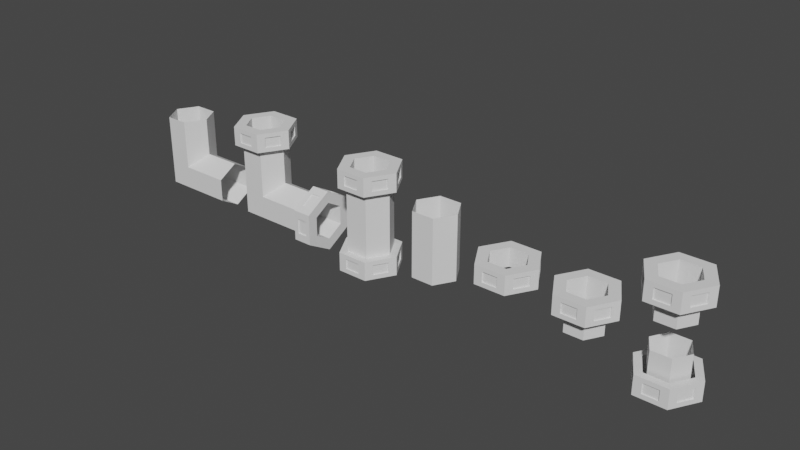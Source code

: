 # Source: tuberias_EscalaShark.blend  (saved by Blender 2.93.20; exported with 4.5.12 LTS)
import bpy
from mathutils import Matrix  # noqa: F401  (used for matrix-valued properties, if any)

bpy.ops.wm.read_factory_settings(use_empty=True)
scene = bpy.context.scene
scene.name = 'Scene'

# ---- collections
col_ref_empty_1 = bpy.data.collections.new('ref+empty 1'); scene.collection.children.link(col_ref_empty_1)

# ---- world
world_world = bpy.data.worlds.new('World'); scene.world = world_world
world_world.use_nodes = True; world_world.node_tree.nodes.clear()
_N = world_world.node_tree.nodes; _L = world_world.node_tree.links
n0 = _N.new('ShaderNodeOutputWorld'); n0.name = 'World Output'; n0.location = (300, 300)
n1 = _N.new('ShaderNodeBackground'); n1.name = 'Background'; n1.location = (10, 300)
n1.inputs[0].default_value = (0.05088, 0.05088, 0.05088, 1.0)
_L.new(n1.outputs[0], n0.inputs[0])
n0.is_active_output = True
world_world.color = (0.05088, 0.05088, 0.05088)
world_world.use_sun_shadow = False
world_world.sun_shadow_jitter_overblur = 0.0

# ---- meshes
me_cylinder_002 = bpy.data.meshes.new('Cylinder.002')
me_cylinder_002.from_pydata([(0.8343, -8.105e-08, 1.038), (0.4171, -0.7225, 1.038), (-0.4171, -0.7225, 1.038), (-0.8343, -8.105e-08, 1.038), (1.0, -5.96e-08, 0.0), (0.5, -0.866, 0.0), (-0.5, -0.866, 0.0), (-1.0, -1.192e-07, 0.0), (1.0, -8.105e-08, 0.6582), (0.5, -0.866, 0.6582), (-0.5, -0.866, 0.6582), (-1.0, -8.105e-08, 0.6582), (1.182, -0.297, 0.9506), (0.848, -0.8748, 0.9506), (-0.848, -0.8748, 0.9506), (-1.182, -0.297, 0.9506), (1.182, -0.297, 0.7458), (0.848, -0.8748, 0.7458), (-0.848, -0.8748, 0.7458), (-1.182, -0.297, 0.7458), (0.3336, -1.172, 0.9506), (-0.3336, -1.172, 0.9506), (0.3336, -1.172, 0.7458), (-0.3336, -1.172, 0.7458), (1.353, -8.105e-08, 1.038), (-0.6765, -1.172, 1.038), (0.6765, -1.172, 1.038), (-1.353, -8.105e-08, 1.038), (1.353, -8.105e-08, 0.6582), (0.6765, -1.172, 0.6582), (-0.6765, -1.172, 0.6582), (-1.353, -8.105e-08, 0.6582), (0.8117, -0.8373, 0.9462), (1.131, -0.2843, 0.9462), (-1.131, -0.2843, 0.9462), (-0.8117, -0.8373, 0.9462), (1.131, -0.2843, 0.7502), (0.8117, -0.8373, 0.7502), (-0.8117, -0.8373, 0.7502), (-1.131, -0.2843, 0.7502), (-0.3193, -1.122, 0.9462), (0.3193, -1.122, 0.9462), (0.3193, -1.122, 0.7502), (-0.3193, -1.122, 0.7502), (-2.182e-08, -8.142e-08, 0.0), (0.4171, -0.7225, 0.0), (0.8343, -8.941e-08, 0.0), (-0.4171, -0.7225, 0.0), (-0.8343, -8.941e-08, 0.0)], [(44, 7), (4, 44)], [(10, 9, 29, 30), (2, 3, 27, 25), (11, 10, 30, 31), (6, 10, 11, 7), (5, 9, 10, 6), (4, 8, 9, 5), (15, 19, 39, 34), (22, 20, 41, 42), (18, 14, 35, 38), (0, 1, 26, 24), (9, 8, 28, 29), (1, 2, 25, 26), (13, 12, 24, 26), (15, 14, 25, 27), (12, 16, 28, 24), (17, 13, 26, 29), (14, 18, 30, 25), (19, 15, 27, 31), (18, 19, 31, 30), (16, 17, 29, 28), (21, 20, 26, 25), (20, 22, 29, 26), (23, 21, 25, 30), (22, 23, 30, 29), (36, 33, 32, 37), (42, 41, 40, 43), (38, 35, 34, 39), (21, 23, 43, 40), (19, 18, 38, 39), (12, 13, 32, 33), (17, 16, 36, 37), (14, 15, 34, 35), (20, 21, 40, 41), (23, 22, 42, 43), (16, 12, 33, 36), (13, 17, 37, 32), (3, 2, 47, 48), (1, 0, 46, 45), (2, 1, 45, 47)])
_uv = me_cylinder_002.uv_layers.new(name='UVMap')
_uv.uv.foreach_set('vector', [0.3333, 0.9241, 0.5, 0.9241, 0.5, 0.9241, 0.3333, 0.9241, 0.04215, 0.13, 0.04215, 0.37, 0.04215, 0.37, 0.04215, 0.13, 0.1667, 0.9241, 0.3333, 0.9241, 0.3333, 0.9241, 0.1667, 0.9241, 0.3333, 0.75, 0.3333, 0.9241, 0.1667, 0.9241, 0.1667, 0.75, 0.5, 0.75, 0.5, 0.9241, 0.3333, 0.9241, 0.3333, 0.75, 0.6667, 0.75, 0.6667, 0.9241, 0.5, 0.9241, 0.5, 0.75, 0.1753, 0.9825, 0.1753, 0.9416, 0.1753, 0.9416, 0.1753, 0.9825, 0.4914, 0.9416, 0.4914, 0.9825, 0.4914, 0.9825, 0.4914, 0.9416, 0.3247, 0.9416, 0.3247, 0.9825, 0.3247, 0.9825, 0.3247, 0.9416, 0.4578, 0.13, 0.25, 0.01, 0.25, 0.01, 0.4578, 0.13, 0.5, 0.9241, 0.6667, 0.9241, 0.6667, 0.9241, 0.5, 0.9241, 0.25, 0.01, 0.04215, 0.13, 0.04215, 0.13, 0.25, 0.01, 0.5086, 0.9825, 0.658, 0.9825, 0.6667, 1.0, 0.5, 1.0, 0.1753, 0.9825, 0.3247, 0.9825, 0.3333, 1.0, 0.1667, 1.0, 0.658, 0.9825, 0.658, 0.9416, 0.6667, 0.9241, 0.6667, 1.0, 0.5086, 0.9416, 0.5086, 0.9825, 0.5, 1.0, 0.5, 0.9241, 0.3247, 0.9825, 0.3247, 0.9416, 0.3333, 0.9241, 0.3333, 1.0, 0.1753, 0.9416, 0.1753, 0.9825, 0.1667, 1.0, 0.1667, 0.9241, 0.3247, 0.9416, 0.1753, 0.9416, 0.1667, 0.9241, 0.3333, 0.9241, 0.658, 0.9416, 0.5086, 0.9416, 0.5, 0.9241, 0.6667, 0.9241, 0.342, 0.9825, 0.4914, 0.9825, 0.5, 1.0, 0.3333, 1.0, 0.4914, 0.9825, 0.4914, 0.9416, 0.5, 0.9241, 0.5, 1.0, 0.342, 0.9416, 0.342, 0.9825, 0.3333, 1.0, 0.3333, 0.9241, 0.4914, 0.9416, 0.342, 0.9416, 0.3333, 0.9241, 0.5, 0.9241, 0.658, 0.9416, 0.658, 0.9825, 0.5086, 0.9825, 0.5086, 0.9416, 0.4914, 0.9416, 0.4914, 0.9825, 0.342, 0.9825, 0.342, 0.9416, 0.3247, 0.9416, 0.3247, 0.9825, 0.1753, 0.9825, 0.1753, 0.9416, 0.342, 0.9825, 0.342, 0.9416, 0.342, 0.9416, 0.342, 0.9825, 0.1753, 0.9416, 0.3247, 0.9416, 0.3247, 0.9416, 0.1753, 0.9416, 0.658, 0.9825, 0.5086, 0.9825, 0.5086, 0.9825, 0.658, 0.9825, 0.5086, 0.9416, 0.658, 0.9416, 0.658, 0.9416, 0.5086, 0.9416, 0.3247, 0.9825, 0.1753, 0.9825, 0.1753, 0.9825, 0.3247, 0.9825, 0.4914, 0.9825, 0.342, 0.9825, 0.342, 0.9825, 0.4914, 0.9825, 0.342, 0.9416, 0.4914, 0.9416, 0.4914, 0.9416, 0.342, 0.9416, 0.658, 0.9416, 0.658, 0.9825, 0.658, 0.9825, 0.658, 0.9416, 0.5086, 0.9825, 0.5086, 0.9416, 0.5086, 0.9416, 0.5086, 0.9825, 0.04215, 0.37, 0.04215, 0.13, 0.04215, 0.13, 0.04215, 0.37, 0.25, 0.01, 0.4578, 0.13, 0.4578, 0.13, 0.25, 0.01, 0.04215, 0.13, 0.25, 0.01, 0.25, 0.01, 0.04215, 0.13])
me_cylinder_002.use_remesh_fix_poles = True
me_cylinder_002.use_remesh_preserve_attributes = False
me_cylinder_002.update()
me_cylinder_004 = bpy.data.meshes.new('Cylinder.004')
me_cylinder_004.from_pydata([(-0.8338, -5.96e-08, 0.19), (0.3336, -1.172, 0.1024), (-0.3336, -1.172, 0.1024), (0.8117, -0.8373, 0.09798), (1.131, -0.2843, 0.09798), (-0.3193, -1.122, 0.09798), (-0.4169, -0.7221, 0.19), (0.4169, -0.7221, 0.19), (0.8338, 2.384e-07, 0.19), (0.848, -0.8748, 0.1024), (1.182, -0.297, 0.1024), (0.6765, -1.172, 0.19), (0.3193, -1.122, 0.09798), (-1.182, -0.297, 0.1024), (-0.848, -0.8748, 0.1024), (-1.353, -1.788e-07, 0.19), (-0.6765, -1.172, 0.19), (-0.8117, -0.8373, 0.09798), (-1.131, -0.2843, 0.09798), (1.353, 0.0, 0.19), (0.8338, 5.96e-08, -0.19), (0.848, -0.8748, -0.1024), (0.3336, -1.172, -0.1024), (-0.3336, -1.172, -0.1024), (1.131, -0.2843, -0.09798), (-1.131, -0.2843, -0.09798), (-0.8117, -0.8373, -0.09798), (0.4169, -0.7221, -0.19), (1.182, -0.297, -0.1024), (-0.6765, -1.172, -0.19), (0.6765, -1.172, -0.19), (0.3193, -1.122, -0.09798), (-0.3193, -1.122, -0.09798), (0.8117, -0.8373, -0.09798), (-0.8338, -4.172e-07, -0.19), (-0.4169, -0.7221, -0.19), (-1.182, -0.297, -0.1024), (-0.848, -0.8748, -0.1024), (-1.353, -1.788e-07, -0.19), (1.353, 0.0, -0.19)], [], [(6, 0, 15, 16), (4, 24, 28, 10), (8, 7, 11, 19), (7, 6, 16, 11), (9, 10, 19, 11), (26, 37, 14, 17), (2, 1, 11, 16), (37, 29, 16, 14), (36, 13, 15, 38), (16, 29, 23, 2), (5, 32, 31, 12), (10, 9, 3, 4), (1, 2, 5, 12), (33, 24, 4, 3), (23, 32, 5, 2), (18, 25, 26, 17), (11, 30, 21, 9), (28, 39, 19, 10), (12, 31, 22, 1), (21, 33, 3, 9), (14, 16, 15, 13), (13, 18, 17, 14), (36, 25, 18, 13), (35, 29, 38, 34), (20, 39, 30, 27), (27, 30, 29, 35), (21, 30, 39, 28), (36, 38, 29, 37), (23, 29, 30, 22), (28, 24, 33, 21), (37, 26, 25, 36), (22, 31, 32, 23), (7, 27, 35, 6), (8, 20, 27, 7), (35, 34, 0, 6), (22, 30, 11, 1)])
_uv = me_cylinder_004.uv_layers.new(name='UVMap')
_uv.uv.foreach_set('vector', [0.04215, 0.13, 0.04215, 0.37, 0.04215, 0.37, 0.04215, 0.13, 0.658, 0.9825, 0.658, 0.9825, 0.658, 0.9825, 0.658, 0.9825, 0.4578, 0.13, 0.25, 0.01, 0.25, 0.01, 0.4578, 0.13, 0.25, 0.01, 0.04215, 0.13, 0.04215, 0.13, 0.25, 0.01, 0.5086, 0.9825, 0.658, 0.9825, 0.6667, 1.0, 0.5, 1.0, 0.3247, 0.9825, 0.3247, 0.9825, 0.3247, 0.9825, 0.3247, 0.9825, 0.342, 0.9825, 0.4914, 0.9825, 0.5, 1.0, 0.3333, 1.0, 0.3247, 0.9825, 0.3333, 1.0, 0.3333, 1.0, 0.3247, 0.9825, 0.3247, 0.9825, 0.3247, 0.9825, 0.3333, 1.0, 0.3333, 1.0, 0.3333, 1.0, 0.3333, 1.0, 0.342, 0.9825, 0.342, 0.9825, 0.342, 0.9825, 0.342, 0.9825, 0.4914, 0.9825, 0.4914, 0.9825, 0.658, 0.9825, 0.5086, 0.9825, 0.5086, 0.9825, 0.658, 0.9825, 0.4914, 0.9825, 0.342, 0.9825, 0.342, 0.9825, 0.4914, 0.9825, 0.5086, 0.9825, 0.658, 0.9825, 0.658, 0.9825, 0.5086, 0.9825, 0.342, 0.9825, 0.342, 0.9825, 0.342, 0.9825, 0.342, 0.9825, 0.1753, 0.9825, 0.1753, 0.9825, 0.3247, 0.9825, 0.3247, 0.9825, 0.5, 1.0, 0.5, 1.0, 0.5086, 0.9825, 0.5086, 0.9825, 0.658, 0.9825, 0.6667, 1.0, 0.6667, 1.0, 0.658, 0.9825, 0.4914, 0.9825, 0.4914, 0.9825, 0.4914, 0.9825, 0.4914, 0.9825, 0.5086, 0.9825, 0.5086, 0.9825, 0.5086, 0.9825, 0.5086, 0.9825, 0.1753, 0.9825, 0.1667, 1.0, 0.3333, 1.0, 0.3247, 0.9825, 0.3247, 0.9825, 0.3247, 0.9825, 0.1753, 0.9825, 0.1753, 0.9825, 0.1753, 0.9825, 0.1753, 0.9825, 0.3247, 0.9825, 0.3247, 0.9825, 0.04215, 0.13, 0.04215, 0.13, 0.04215, 0.37, 0.04215, 0.37, 0.4578, 0.13, 0.4578, 0.13, 0.25, 0.01, 0.25, 0.01, 0.25, 0.01, 0.25, 0.01, 0.04215, 0.13, 0.04215, 0.13, 0.5086, 0.9825, 0.5, 1.0, 0.6667, 1.0, 0.658, 0.9825, 0.1753, 0.9825, 0.1667, 1.0, 0.3333, 1.0, 0.3247, 0.9825, 0.342, 0.9825, 0.3333, 1.0, 0.5, 1.0, 0.4914, 0.9825, 0.658, 0.9825, 0.658, 0.9825, 0.5086, 0.9825, 0.5086, 0.9825, 0.3247, 0.9825, 0.3247, 0.9825, 0.1753, 0.9825, 0.1753, 0.9825, 0.4914, 0.9825, 0.4914, 0.9825, 0.342, 0.9825, 0.342, 0.9825, 0.25, 0.01, 0.25, 0.01, 0.04215, 0.13, 0.04215, 0.13, 0.04215, 0.13, 0.04215, 0.13, 0.25, 0.01, 0.25, 0.01, 0.04215, 0.13, 0.04215, 0.13, 0.04215, 0.37, 0.04215, 0.13, 0.4914, 0.9825, 0.5, 1.0, 0.5, 1.0, 0.4914, 0.9825])
me_cylinder_004.use_remesh_fix_poles = True
me_cylinder_004.use_remesh_preserve_attributes = False
me_cylinder_004.update()
me_cylinder_005 = bpy.data.meshes.new('Cylinder.005')
me_cylinder_005.from_pydata([(0.8343, -8.105e-08, 1.038), (0.4171, -0.7225, 1.038), (-0.4171, -0.7225, 1.038), (-0.8343, -8.105e-08, 1.038), (1.0, -8.105e-08, 0.6582), (0.5, -0.866, 0.6582), (-0.5, -0.866, 0.6582), (-1.0, -8.105e-08, 0.6582), (1.182, -0.297, 0.9506), (0.848, -0.8748, 0.9506), (-0.848, -0.8748, 0.9506), (-1.182, -0.297, 0.9506), (1.182, -0.297, 0.7458), (0.848, -0.8748, 0.7458), (-0.848, -0.8748, 0.7458), (-1.182, -0.297, 0.7458), (0.3336, -1.172, 0.9506), (-0.3336, -1.172, 0.9506), (0.3336, -1.172, 0.7458), (-0.3336, -1.172, 0.7458), (1.353, -8.105e-08, 1.038), (-0.6765, -1.172, 1.038), (0.6765, -1.172, 1.038), (-1.353, -8.105e-08, 1.038), (1.353, -8.105e-08, 0.6582), (0.6765, -1.172, 0.6582), (-0.6765, -1.172, 0.6582), (-1.353, -8.105e-08, 0.6582), (0.8117, -0.8373, 0.9462), (1.131, -0.2843, 0.9462), (-1.131, -0.2843, 0.9462), (-0.8117, -0.8373, 0.9462), (1.131, -0.2843, 0.7502), (0.8117, -0.8373, 0.7502), (-0.8117, -0.8373, 0.7502), (-1.131, -0.2843, 0.7502), (-0.3193, -1.122, 0.9462), (0.3193, -1.122, 0.9462), (0.3193, -1.122, 0.7502), (-0.3193, -1.122, 0.7502), (0.8343, -8.105e-08, 0.2627), (0.4171, -0.7225, 0.2627), (-0.4171, -0.7225, 0.2627), (-0.8343, -8.105e-08, 0.2627)], [], [(6, 5, 25, 26), (2, 3, 23, 21), (7, 6, 26, 27), (11, 15, 35, 30), (18, 16, 37, 38), (14, 10, 31, 34), (0, 1, 22, 20), (5, 4, 24, 25), (1, 2, 21, 22), (9, 8, 20, 22), (11, 10, 21, 23), (8, 12, 24, 20), (13, 9, 22, 25), (10, 14, 26, 21), (15, 11, 23, 27), (14, 15, 27, 26), (12, 13, 25, 24), (17, 16, 22, 21), (16, 18, 25, 22), (19, 17, 21, 26), (18, 19, 26, 25), (32, 29, 28, 33), (38, 37, 36, 39), (34, 31, 30, 35), (17, 19, 39, 36), (15, 14, 34, 35), (8, 9, 28, 29), (13, 12, 32, 33), (10, 11, 30, 31), (16, 17, 36, 37), (19, 18, 38, 39), (12, 8, 29, 32), (9, 13, 33, 28), (1, 0, 40, 41), (2, 1, 41, 42), (3, 2, 42, 43)])
_uv = me_cylinder_005.uv_layers.new(name='UVMap')
_uv.uv.foreach_set('vector', [0.3333, 0.9241, 0.5, 0.9241, 0.5, 0.9241, 0.3333, 0.9241, 0.04215, 0.13, 0.04215, 0.37, 0.04215, 0.37, 0.04215, 0.13, 0.1667, 0.9241, 0.3333, 0.9241, 0.3333, 0.9241, 0.1667, 0.9241, 0.1753, 0.9825, 0.1753, 0.9416, 0.1753, 0.9416, 0.1753, 0.9825, 0.4914, 0.9416, 0.4914, 0.9825, 0.4914, 0.9825, 0.4914, 0.9416, 0.3247, 0.9416, 0.3247, 0.9825, 0.3247, 0.9825, 0.3247, 0.9416, 0.4578, 0.13, 0.25, 0.01, 0.25, 0.01, 0.4578, 0.13, 0.5, 0.9241, 0.6667, 0.9241, 0.6667, 0.9241, 0.5, 0.9241, 0.25, 0.01, 0.04215, 0.13, 0.04215, 0.13, 0.25, 0.01, 0.5086, 0.9825, 0.658, 0.9825, 0.6667, 1.0, 0.5, 1.0, 0.1753, 0.9825, 0.3247, 0.9825, 0.3333, 1.0, 0.1667, 1.0, 0.658, 0.9825, 0.658, 0.9416, 0.6667, 0.9241, 0.6667, 1.0, 0.5086, 0.9416, 0.5086, 0.9825, 0.5, 1.0, 0.5, 0.9241, 0.3247, 0.9825, 0.3247, 0.9416, 0.3333, 0.9241, 0.3333, 1.0, 0.1753, 0.9416, 0.1753, 0.9825, 0.1667, 1.0, 0.1667, 0.9241, 0.3247, 0.9416, 0.1753, 0.9416, 0.1667, 0.9241, 0.3333, 0.9241, 0.658, 0.9416, 0.5086, 0.9416, 0.5, 0.9241, 0.6667, 0.9241, 0.342, 0.9825, 0.4914, 0.9825, 0.5, 1.0, 0.3333, 1.0, 0.4914, 0.9825, 0.4914, 0.9416, 0.5, 0.9241, 0.5, 1.0, 0.342, 0.9416, 0.342, 0.9825, 0.3333, 1.0, 0.3333, 0.9241, 0.4914, 0.9416, 0.342, 0.9416, 0.3333, 0.9241, 0.5, 0.9241, 0.658, 0.9416, 0.658, 0.9825, 0.5086, 0.9825, 0.5086, 0.9416, 0.4914, 0.9416, 0.4914, 0.9825, 0.342, 0.9825, 0.342, 0.9416, 0.3247, 0.9416, 0.3247, 0.9825, 0.1753, 0.9825, 0.1753, 0.9416, 0.342, 0.9825, 0.342, 0.9416, 0.342, 0.9416, 0.342, 0.9825, 0.1753, 0.9416, 0.3247, 0.9416, 0.3247, 0.9416, 0.1753, 0.9416, 0.658, 0.9825, 0.5086, 0.9825, 0.5086, 0.9825, 0.658, 0.9825, 0.5086, 0.9416, 0.658, 0.9416, 0.658, 0.9416, 0.5086, 0.9416, 0.3247, 0.9825, 0.1753, 0.9825, 0.1753, 0.9825, 0.3247, 0.9825, 0.4914, 0.9825, 0.342, 0.9825, 0.342, 0.9825, 0.4914, 0.9825, 0.342, 0.9416, 0.4914, 0.9416, 0.4914, 0.9416, 0.342, 0.9416, 0.658, 0.9416, 0.658, 0.9825, 0.658, 0.9825, 0.658, 0.9416, 0.5086, 0.9825, 0.5086, 0.9416, 0.5086, 0.9416, 0.5086, 0.9825, 0.25, 0.01, 0.4578, 0.13, 0.4578, 0.13, 0.25, 0.01, 0.04215, 0.13, 0.25, 0.01, 0.25, 0.01, 0.04215, 0.13, 0.04215, 0.37, 0.04215, 0.13, 0.04215, 0.13, 0.04215, 0.37])
me_cylinder_005.use_remesh_fix_poles = True
me_cylinder_005.use_remesh_preserve_attributes = False
me_cylinder_005.update()
me_cylinder_009 = bpy.data.meshes.new('Cylinder.009')
me_cylinder_009.from_pydata([(-0.8338, -5.96e-08, 0.19), (0.3336, -1.172, 0.1024), (-0.3336, -1.172, 0.1024), (0.8117, -0.8373, 0.09798), (1.131, -0.2843, 0.09798), (-0.3193, -1.122, 0.09798), (-0.4169, -0.7221, 0.19), (0.4169, -0.7221, 0.19), (0.8338, 2.384e-07, 0.19), (0.848, -0.8748, 0.1024), (1.182, -0.297, 0.1024), (0.6765, -1.172, 0.19), (0.3193, -1.122, 0.09798), (-1.182, -0.297, 0.1024), (-0.848, -0.8748, 0.1024), (-1.353, -1.788e-07, 0.19), (-0.6765, -1.172, 0.19), (-0.8117, -0.8373, 0.09798), (-1.131, -0.2843, 0.09798), (1.353, 0.0, 0.19), (1.0, 7.149e-08, -0.19), (0.848, -0.8748, -0.1024), (0.3336, -1.172, -0.1024), (-0.3336, -1.172, -0.1024), (1.131, -0.2843, -0.09798), (-1.131, -0.2843, -0.09798), (-0.8117, -0.8373, -0.09798), (0.5, -0.8661, -0.19), (1.182, -0.297, -0.1024), (-0.6765, -1.172, -0.19), (0.6765, -1.172, -0.19), (0.3193, -1.122, -0.09798), (-0.3193, -1.122, -0.09798), (0.8117, -0.8373, -0.09798), (-1.0, -5.004e-07, -0.19), (-0.5, -0.8661, -0.19), (-1.182, -0.297, -0.1024), (-0.848, -0.8748, -0.1024), (-1.353, -1.788e-07, -0.19), (1.353, 0.0, -0.19), (-0.8338, -5.96e-08, -0.5706), (-0.4169, -0.7221, -0.5706), (0.4169, -0.7221, -0.5706), (0.8338, 2.384e-07, -0.5706)], [], [(6, 0, 15, 16), (4, 24, 28, 10), (8, 7, 11, 19), (7, 6, 16, 11), (9, 10, 19, 11), (26, 37, 14, 17), (2, 1, 11, 16), (37, 29, 16, 14), (36, 13, 15, 38), (16, 29, 23, 2), (5, 32, 31, 12), (10, 9, 3, 4), (1, 2, 5, 12), (33, 24, 4, 3), (23, 32, 5, 2), (18, 25, 26, 17), (11, 30, 21, 9), (28, 39, 19, 10), (12, 31, 22, 1), (21, 33, 3, 9), (14, 16, 15, 13), (13, 18, 17, 14), (36, 25, 18, 13), (35, 29, 38, 34), (20, 39, 30, 27), (27, 30, 29, 35), (21, 30, 39, 28), (36, 38, 29, 37), (23, 29, 30, 22), (28, 24, 33, 21), (37, 26, 25, 36), (22, 31, 32, 23), (22, 30, 11, 1), (0, 6, 41, 40), (7, 8, 43, 42), (6, 7, 42, 41)])
_uv = me_cylinder_009.uv_layers.new(name='UVMap')
_uv.uv.foreach_set('vector', [0.04215, 0.13, 0.04215, 0.37, 0.04215, 0.37, 0.04215, 0.13, 0.658, 0.9825, 0.658, 0.9825, 0.658, 0.9825, 0.658, 0.9825, 0.4578, 0.13, 0.25, 0.01, 0.25, 0.01, 0.4578, 0.13, 0.25, 0.01, 0.04215, 0.13, 0.04215, 0.13, 0.25, 0.01, 0.5086, 0.9825, 0.658, 0.9825, 0.6667, 1.0, 0.5, 1.0, 0.3247, 0.9825, 0.3247, 0.9825, 0.3247, 0.9825, 0.3247, 0.9825, 0.342, 0.9825, 0.4914, 0.9825, 0.5, 1.0, 0.3333, 1.0, 0.3247, 0.9825, 0.3333, 1.0, 0.3333, 1.0, 0.3247, 0.9825, 0.3247, 0.9825, 0.3247, 0.9825, 0.3333, 1.0, 0.3333, 1.0, 0.3333, 1.0, 0.3333, 1.0, 0.342, 0.9825, 0.342, 0.9825, 0.342, 0.9825, 0.342, 0.9825, 0.4914, 0.9825, 0.4914, 0.9825, 0.658, 0.9825, 0.5086, 0.9825, 0.5086, 0.9825, 0.658, 0.9825, 0.4914, 0.9825, 0.342, 0.9825, 0.342, 0.9825, 0.4914, 0.9825, 0.5086, 0.9825, 0.658, 0.9825, 0.658, 0.9825, 0.5086, 0.9825, 0.342, 0.9825, 0.342, 0.9825, 0.342, 0.9825, 0.342, 0.9825, 0.1753, 0.9825, 0.1753, 0.9825, 0.3247, 0.9825, 0.3247, 0.9825, 0.5, 1.0, 0.5, 1.0, 0.5086, 0.9825, 0.5086, 0.9825, 0.658, 0.9825, 0.6667, 1.0, 0.6667, 1.0, 0.658, 0.9825, 0.4914, 0.9825, 0.4914, 0.9825, 0.4914, 0.9825, 0.4914, 0.9825, 0.5086, 0.9825, 0.5086, 0.9825, 0.5086, 0.9825, 0.5086, 0.9825, 0.1753, 0.9825, 0.1667, 1.0, 0.3333, 1.0, 0.3247, 0.9825, 0.3247, 0.9825, 0.3247, 0.9825, 0.1753, 0.9825, 0.1753, 0.9825, 0.1753, 0.9825, 0.1753, 0.9825, 0.3247, 0.9825, 0.3247, 0.9825, 0.04215, 0.13, 0.04215, 0.13, 0.04215, 0.37, 0.04215, 0.37, 0.4578, 0.13, 0.4578, 0.13, 0.25, 0.01, 0.25, 0.01, 0.25, 0.01, 0.25, 0.01, 0.04215, 0.13, 0.04215, 0.13, 0.5086, 0.9825, 0.5, 1.0, 0.6667, 1.0, 0.658, 0.9825, 0.1753, 0.9825, 0.1667, 1.0, 0.3333, 1.0, 0.3247, 0.9825, 0.342, 0.9825, 0.3333, 1.0, 0.5, 1.0, 0.4914, 0.9825, 0.658, 0.9825, 0.658, 0.9825, 0.5086, 0.9825, 0.5086, 0.9825, 0.3247, 0.9825, 0.3247, 0.9825, 0.1753, 0.9825, 0.1753, 0.9825, 0.4914, 0.9825, 0.4914, 0.9825, 0.342, 0.9825, 0.342, 0.9825, 0.4914, 0.9825, 0.5, 1.0, 0.5, 1.0, 0.4914, 0.9825, 0.04215, 0.37, 0.04215, 0.13, 0.04215, 0.13, 0.04215, 0.37, 0.25, 0.01, 0.4578, 0.13, 0.4578, 0.13, 0.25, 0.01, 0.04215, 0.13, 0.25, 0.01, 0.25, 0.01, 0.04215, 0.13])
me_cylinder_009.use_remesh_fix_poles = True
me_cylinder_009.use_remesh_preserve_attributes = False
me_cylinder_009.update()
me_cylinder_010 = bpy.data.meshes.new('Cylinder.010')
me_cylinder_010.from_pydata([(0.4141, -5.96e-08, 0.3826), (0.2231, -1.172, -0.1531), (0.2231, -1.172, 0.1531), (0.2136, -0.8373, -0.3724), (0.2136, -0.2843, -0.5189), (0.2136, -1.122, 0.1465), (0.4141, -0.7221, 0.1913), (0.4141, -0.7221, -0.1913), (0.4141, 2.384e-07, -0.3826), (0.2231, -0.8748, -0.3891), (0.2231, -0.297, -0.5421), (0.4141, -1.172, -0.3104), (0.2136, -1.122, -0.1465), (0.2231, -0.297, 0.5421), (0.2231, -0.8748, 0.3891), (0.4141, -1.788e-07, 0.6208), (0.4141, -1.172, 0.3104), (0.2136, -0.8373, 0.3724), (0.2136, -0.2843, 0.5189), (0.4141, 0.0, -0.6208), (-0.2231, -0.8748, -0.3891), (-0.2231, -1.172, -0.1531), (-0.2231, -1.172, 0.1531), (-0.2136, -0.2843, -0.5189), (-0.2136, -0.2843, 0.5189), (-0.2136, -0.8373, 0.3724), (-0.4141, -0.8661, -0.2294), (-0.2231, -0.297, -0.5421), (-0.4141, -1.172, 0.3104), (-0.4141, -1.172, -0.3104), (-0.2136, -1.122, -0.1465), (-0.2136, -1.122, 0.1465), (-0.2136, -0.8373, -0.3724), (-0.4141, -5.004e-07, 0.4588), (-0.4141, -0.8661, 0.2294), (-0.2231, -0.297, 0.5421), (-0.2231, -0.8748, 0.3891), (-0.4141, -1.788e-07, 0.6208), (-0.4141, 0.0, -0.6208), (-2.089, -2.296e-07, 1.226), (-2.589, -0.866, 0.2293), (-2.589, -0.866, 1.226), (-3.589, -0.866, 0.2293), (-4.089, 3.911e-08, 0.2293), (-2.589, -1.624e-07, -0.4587), (-0.4151, -4.545e-07, -0.4587), (-2.089, -2.296e-07, 0.4589), (-4.089, 3.915e-08, -0.4587), (-3.589, -0.866, -0.2292), (-2.589, -0.866, -0.2292), (-3.923, 7.074e-08, 1.607), (-2.755, -1.172, 1.519), (-3.422, -1.172, 1.519), (-2.277, -0.8373, 1.515), (-1.958, -0.2843, 1.515), (-3.408, -1.122, 1.515), (-3.506, -0.7221, 1.607), (-2.672, -0.7221, 1.607), (-2.255, 1.447e-07, 1.607), (-2.241, -0.8748, 1.519), (-1.907, -0.297, 1.519), (-2.412, -1.172, 1.607), (-2.77, -1.122, 1.515), (-4.27, -0.297, 1.519), (-3.937, -0.8748, 1.519), (-4.442, 2.13e-08, 1.607), (-3.765, -1.172, 1.607), (-3.901, -0.8373, 1.515), (-4.22, -0.2843, 1.515), (-1.736, -1.635e-07, 1.607), (-2.241, -0.8748, 1.314), (-2.755, -1.172, 1.314), (-3.422, -1.172, 1.314), (-1.958, -0.2843, 1.319), (-4.22, -0.2843, 1.319), (-3.901, -0.8373, 1.319), (-1.907, -0.297, 1.314), (-3.765, -1.172, 1.227), (-2.412, -1.172, 1.227), (-2.77, -1.122, 1.319), (-3.408, -1.122, 1.319), (-2.277, -0.8373, 1.319), (-4.089, -3.477e-07, 1.227), (-3.589, -0.8661, 1.227), (-4.27, -0.297, 1.314), (-3.937, -0.8748, 1.314), (-4.442, 2.13e-08, 1.227), (-1.736, -1.635e-07, 1.227), (-3.923, 3.059e-08, 0.8425), (-3.506, -0.7221, 0.8425), (-2.672, -0.7221, 0.8425), (-2.255, -1.935e-07, 0.8425), (-1.415, -3.072e-07, 0.3826), (-1.415, -0.7221, 0.1913), (-1.415, -0.7221, -0.1913), (-1.415, -3.072e-07, -0.3826)], [], [(6, 0, 15, 16), (4, 23, 27, 10), (8, 7, 11, 19), (7, 6, 16, 11), (9, 10, 19, 11), (25, 36, 14, 17), (2, 1, 11, 16), (36, 28, 16, 14), (35, 13, 15, 37), (16, 28, 22, 2), (5, 31, 30, 12), (10, 9, 3, 4), (1, 2, 5, 12), (32, 23, 4, 3), (22, 31, 5, 2), (18, 24, 25, 17), (11, 29, 20, 9), (27, 38, 19, 10), (12, 30, 21, 1), (20, 32, 3, 9), (14, 16, 15, 13), (13, 18, 17, 14), (35, 24, 18, 13), (34, 28, 37, 33), (45, 38, 29, 26), (26, 29, 28, 34), (20, 29, 38, 27), (35, 37, 28, 36), (22, 28, 29, 21), (27, 23, 32, 20), (36, 25, 24, 35), (21, 30, 31, 22), (21, 29, 11, 1), (46, 39, 41, 40), (40, 41, 83, 42), (42, 83, 82, 43), (40, 42, 48, 49), (46, 40, 34, 33), (26, 49, 44, 45), (34, 40, 49, 26), (42, 43, 47, 48), (44, 49, 48, 47), (56, 50, 65, 66), (54, 73, 76, 60), (58, 57, 61, 69), (57, 56, 66, 61), (59, 60, 69, 61), (75, 85, 64, 67), (52, 51, 61, 66), (85, 77, 66, 64), (84, 63, 65, 86), (66, 77, 72, 52), (55, 80, 79, 62), (60, 59, 53, 54), (51, 52, 55, 62), (81, 73, 54, 53), (72, 80, 55, 52), (68, 74, 75, 67), (61, 78, 70, 59), (76, 87, 69, 60), (62, 79, 71, 51), (70, 81, 53, 59), (64, 66, 65, 63), (63, 68, 67, 64), (84, 74, 68, 63), (83, 77, 86, 82), (39, 87, 78, 41), (41, 78, 77, 83), (70, 78, 87, 76), (84, 86, 77, 85), (72, 77, 78, 71), (76, 73, 81, 70), (85, 75, 74, 84), (71, 79, 80, 72), (71, 78, 61, 51), (50, 56, 89, 88), (57, 58, 91, 90), (56, 57, 90, 89), (0, 6, 93, 92), (7, 8, 95, 94), (6, 7, 94, 93)])
_uv = me_cylinder_010.uv_layers.new(name='UVMap')
_uv.uv.foreach_set('vector', [0.04215, 0.13, 0.04215, 0.37, 0.04215, 0.37, 0.04215, 0.13, 0.658, 0.9825, 0.658, 0.9825, 0.658, 0.9825, 0.658, 0.9825, 0.4578, 0.13, 0.25, 0.01, 0.25, 0.01, 0.4578, 0.13, 0.25, 0.01, 0.04215, 0.13, 0.04215, 0.13, 0.25, 0.01, 0.5086, 0.9825, 0.658, 0.9825, 0.6667, 1.0, 0.5, 1.0, 0.3247, 0.9825, 0.3247, 0.9825, 0.3247, 0.9825, 0.3247, 0.9825, 0.342, 0.9825, 0.4914, 0.9825, 0.5, 1.0, 0.3333, 1.0, 0.3247, 0.9825, 0.3333, 1.0, 0.3333, 1.0, 0.3247, 0.9825, 0.3247, 0.9825, 0.3247, 0.9825, 0.3333, 1.0, 0.3333, 1.0, 0.3333, 1.0, 0.3333, 1.0, 0.342, 0.9825, 0.342, 0.9825, 0.342, 0.9825, 0.342, 0.9825, 0.4914, 0.9825, 0.4914, 0.9825, 0.658, 0.9825, 0.5086, 0.9825, 0.5086, 0.9825, 0.658, 0.9825, 0.4914, 0.9825, 0.342, 0.9825, 0.342, 0.9825, 0.4914, 0.9825, 0.5086, 0.9825, 0.658, 0.9825, 0.658, 0.9825, 0.5086, 0.9825, 0.342, 0.9825, 0.342, 0.9825, 0.342, 0.9825, 0.342, 0.9825, 0.1753, 0.9825, 0.1753, 0.9825, 0.3247, 0.9825, 0.3247, 0.9825, 0.5, 1.0, 0.5, 1.0, 0.5086, 0.9825, 0.5086, 0.9825, 0.658, 0.9825, 0.6667, 1.0, 0.6667, 1.0, 0.658, 0.9825, 0.4914, 0.9825, 0.4914, 0.9825, 0.4914, 0.9825, 0.4914, 0.9825, 0.5086, 0.9825, 0.5086, 0.9825, 0.5086, 0.9825, 0.5086, 0.9825, 0.1753, 0.9825, 0.1667, 1.0, 0.3333, 1.0, 0.3247, 0.9825, 0.3247, 0.9825, 0.3247, 0.9825, 0.1753, 0.9825, 0.1753, 0.9825, 0.1753, 0.9825, 0.1753, 0.9825, 0.3247, 0.9825, 0.3247, 0.9825, 0.04215, 0.13, 0.04215, 0.13, 0.04215, 0.37, 0.04215, 0.37, 0.4578, 0.13, 0.4578, 0.13, 0.25, 0.01, 0.25, 0.01, 0.25, 0.01, 0.25, 0.01, 0.04215, 0.13, 0.04215, 0.13, 0.5086, 0.9825, 0.5, 1.0, 0.6667, 1.0, 0.658, 0.9825, 0.1753, 0.9825, 0.1667, 1.0, 0.3333, 1.0, 0.3247, 0.9825, 0.342, 0.9825, 0.3333, 1.0, 0.5, 1.0, 0.4914, 0.9825, 0.658, 0.9825, 0.658, 0.9825, 0.5086, 0.9825, 0.5086, 0.9825, 0.3247, 0.9825, 0.3247, 0.9825, 0.1753, 0.9825, 0.1753, 0.9825, 0.4914, 0.9825, 0.4914, 0.9825, 0.342, 0.9825, 0.342, 0.9825, 0.4914, 0.9825, 0.5, 1.0, 0.5, 1.0, 0.4914, 0.9825, 0.6667, 0.5, 0.6667, 1.0, 0.5, 1.0, 0.5, 0.5, 0.5, 0.5, 0.5, 1.0, 0.3333, 1.0, 0.3333, 0.5, 0.3333, 0.5, 0.3333, 1.0, 0.1667, 1.0, 0.1667, 0.5, 0.3333, 0.658, 0.3333, 0.5, 0.5, 0.5, 0.5, 0.658, 0.1667, 0.5, 0.3333, 0.658, 0.3333, 1.0, 0.1667, 1.0, 0.5, 1.0, 0.5, 0.658, 0.6667, 0.5, 0.6667, 1.0, 0.3333, 1.0, 0.3333, 0.658, 0.5, 0.658, 0.5, 1.0, 0.3333, 0.5, 0.1667, 0.5, 0.1667, 0.5, 0.3333, 0.5, 0.6667, 0.5, 0.5, 0.658, 0.5, 0.5, 0.6667, 0.5, 0.04215, 0.13, 0.04215, 0.37, 0.04215, 0.37, 0.04215, 0.13, 0.658, 0.9825, 0.658, 0.9825, 0.658, 0.9825, 0.658, 0.9825, 0.4578, 0.13, 0.25, 0.01, 0.25, 0.01, 0.4578, 0.13, 0.25, 0.01, 0.04215, 0.13, 0.04215, 0.13, 0.25, 0.01, 0.5086, 0.9825, 0.658, 0.9825, 0.6667, 1.0, 0.5, 1.0, 0.3247, 0.9825, 0.3247, 0.9825, 0.3247, 0.9825, 0.3247, 0.9825, 0.342, 0.9825, 0.4914, 0.9825, 0.5, 1.0, 0.3333, 1.0, 0.3247, 0.9825, 0.3333, 1.0, 0.3333, 1.0, 0.3247, 0.9825, 0.3247, 0.9825, 0.3247, 0.9825, 0.3333, 1.0, 0.3333, 1.0, 0.3333, 1.0, 0.3333, 1.0, 0.342, 0.9825, 0.342, 0.9825, 0.342, 0.9825, 0.342, 0.9825, 0.4914, 0.9825, 0.4914, 0.9825, 0.658, 0.9825, 0.5086, 0.9825, 0.5086, 0.9825, 0.658, 0.9825, 0.4914, 0.9825, 0.342, 0.9825, 0.342, 0.9825, 0.4914, 0.9825, 0.5086, 0.9825, 0.658, 0.9825, 0.658, 0.9825, 0.5086, 0.9825, 0.342, 0.9825, 0.342, 0.9825, 0.342, 0.9825, 0.342, 0.9825, 0.1753, 0.9825, 0.1753, 0.9825, 0.3247, 0.9825, 0.3247, 0.9825, 0.5, 1.0, 0.5, 1.0, 0.5086, 0.9825, 0.5086, 0.9825, 0.658, 0.9825, 0.6667, 1.0, 0.6667, 1.0, 0.658, 0.9825, 0.4914, 0.9825, 0.4914, 0.9825, 0.4914, 0.9825, 0.4914, 0.9825, 0.5086, 0.9825, 0.5086, 0.9825, 0.5086, 0.9825, 0.5086, 0.9825, 0.1753, 0.9825, 0.1667, 1.0, 0.3333, 1.0, 0.3247, 0.9825, 0.3247, 0.9825, 0.3247, 0.9825, 0.1753, 0.9825, 0.1753, 0.9825, 0.1753, 0.9825, 0.1753, 0.9825, 0.3247, 0.9825, 0.3247, 0.9825, 0.04215, 0.13, 0.04215, 0.13, 0.04215, 0.37, 0.04215, 0.37, 0.4578, 0.13, 0.4578, 0.13, 0.25, 0.01, 0.25, 0.01, 0.25, 0.01, 0.25, 0.01, 0.04215, 0.13, 0.04215, 0.13, 0.5086, 0.9825, 0.5, 1.0, 0.6667, 1.0, 0.658, 0.9825, 0.1753, 0.9825, 0.1667, 1.0, 0.3333, 1.0, 0.3247, 0.9825, 0.342, 0.9825, 0.3333, 1.0, 0.5, 1.0, 0.4914, 0.9825, 0.658, 0.9825, 0.658, 0.9825, 0.5086, 0.9825, 0.5086, 0.9825, 0.3247, 0.9825, 0.3247, 0.9825, 0.1753, 0.9825, 0.1753, 0.9825, 0.4914, 0.9825, 0.4914, 0.9825, 0.342, 0.9825, 0.342, 0.9825, 0.4914, 0.9825, 0.5, 1.0, 0.5, 1.0, 0.4914, 0.9825, 0.04215, 0.37, 0.04215, 0.13, 0.04215, 0.13, 0.04215, 0.37, 0.25, 0.01, 0.4578, 0.13, 0.4578, 0.13, 0.25, 0.01, 0.04215, 0.13, 0.25, 0.01, 0.25, 0.01, 0.04215, 0.13, 0.04215, 0.37, 0.04215, 0.13, 0.04215, 0.13, 0.04215, 0.37, 0.25, 0.01, 0.4578, 0.13, 0.4578, 0.13, 0.25, 0.01, 0.04215, 0.13, 0.25, 0.01, 0.25, 0.01, 0.04215, 0.13])
me_cylinder_010.use_remesh_fix_poles = True
me_cylinder_010.use_remesh_preserve_attributes = False
me_cylinder_010.update()
me_cylinder_011 = bpy.data.meshes.new('Cylinder.011')
me_cylinder_011.from_pydata([(2.037, -0.4331, -0.5218), (2.037, 0.433, 0.1665), (2.037, -0.4331, -0.06292), (0.3627, 0.433, 0.9342), (-0.1373, -0.433, -0.063), (-0.1373, -0.433, 0.9342), (-1.137, -0.433, -0.063), (-1.637, 0.433, -0.063), (-0.1373, 0.433, -0.7511), (2.036, 0.433, -0.7511), (0.3628, 0.433, 0.1666), (-1.638, 0.433, -0.7511), (-1.138, -0.433, -0.5215), (-0.1373, -0.433, -0.5215), (-1.637, 0.433, 0.9343), (-1.137, -0.4331, 0.9343)], [], [(10, 3, 5, 4), (4, 5, 15, 6), (6, 15, 14, 7), (4, 6, 12, 13), (10, 4, 2, 1), (0, 13, 8, 9), (2, 4, 13, 0), (6, 7, 11, 12), (8, 13, 12, 11)])
_uv = me_cylinder_011.uv_layers.new(name='UVMap')
_uv.uv.foreach_set('vector', [0.6667, 0.5, 0.6667, 1.0, 0.5, 1.0, 0.5, 0.5, 0.5, 0.5, 0.5, 1.0, 0.3333, 1.0, 0.3333, 0.5, 0.3333, 0.5, 0.3333, 1.0, 0.1667, 1.0, 0.1667, 0.5, 0.3333, 0.658, 0.3333, 0.5, 0.5, 0.5, 0.5, 0.658, 0.1667, 0.5, 0.3333, 0.658, 0.3333, 1.0, 0.1667, 1.0, 0.5, 1.0, 0.5, 0.658, 0.6667, 0.5, 0.6667, 1.0, 0.3333, 1.0, 0.3333, 0.658, 0.5, 0.658, 0.5, 1.0, 0.3333, 0.5, 0.1667, 0.5, 0.1667, 0.5, 0.3333, 0.5, 0.6667, 0.5, 0.5, 0.658, 0.5, 0.5, 0.6667, 0.5])
me_cylinder_011.use_remesh_fix_poles = True
me_cylinder_011.use_remesh_preserve_attributes = False
me_cylinder_011.update()
me_cylinder_012 = bpy.data.meshes.new('Cylinder.012')
me_cylinder_012.from_pydata([(1.0, 0.433, -0.3291), (0.5, -0.433, -0.3291), (-0.5, -0.433, -0.3291), (-1.0, 0.433, -0.3291), (1.0, 0.433, 0.3291), (0.5, -0.433, 0.3291), (-0.5, -0.433, 0.3291), (-1.0, 0.433, 0.3291)], [], [(2, 6, 7, 3), (1, 5, 6, 2), (0, 4, 5, 1)])
_uv = me_cylinder_012.uv_layers.new(name='UVMap')
_uv.uv.foreach_set('vector', [0.3333, 0.75, 0.3333, 0.9241, 0.1667, 0.9241, 0.1667, 0.75, 0.5, 0.75, 0.5, 0.9241, 0.3333, 0.9241, 0.3333, 0.75, 0.6667, 0.75, 0.6667, 0.9241, 0.5, 0.9241, 0.5, 0.75])
me_cylinder_012.use_remesh_fix_poles = True
me_cylinder_012.use_remesh_preserve_attributes = False
me_cylinder_012.update()

# ---- objects
ob_recto_c__uniones = bpy.data.objects.new('recto c/ uniones', me_cylinder_002)
ob_uni_n_samesize = bpy.data.objects.new('unión sameSize', me_cylinder_004)
ob_uni_n_topchico_bottgrande_mirrored = bpy.data.objects.new('unión topChico bottGrande Mirrored', me_cylinder_005)
ob_uni_n_topchico_bottgrande = bpy.data.objects.new('unión topChico bottGrande', me_cylinder_009)
ob_90_c__uniones = bpy.data.objects.new('90 c/ uniones', me_cylinder_010)
ob_90_s__uniones = bpy.data.objects.new('90 s/ uniones', me_cylinder_011)
ob_recto_s__uniones = bpy.data.objects.new('recto s/ uniones', me_cylinder_012)
ob_ref = bpy.data.objects.new('ref', None)
ob_empty = bpy.data.objects.new('Empty', None)

# ---- transforms, parenting, visibility, modifiers, constraints
ob_recto_c__uniones.location = (0.0, 0.0, 0.0)
ob_recto_c__uniones.scale = (1.195, 1.195, 2.605)
_m = ob_recto_c__uniones.modifiers.new('Mirror', 'MIRROR')
_m.use_axis = (False, True, True)
_m.use_clip = True
_m.mirror_object = ob_empty
ob_uni_n_samesize.location = (8.0, 0.0, 0.0)
ob_uni_n_samesize.scale = (1.195, 1.195, 2.605)
_m = ob_uni_n_samesize.modifiers.new('Mirror', 'MIRROR')
_m.use_axis = (False, True, False)
ob_uni_n_topchico_bottgrande_mirrored.location = (16.0, 0.0, 0.0)
ob_uni_n_topchico_bottgrande_mirrored.scale = (1.195, 1.195, 2.605)
_m = ob_uni_n_topchico_bottgrande_mirrored.modifiers.new('Mirror', 'MIRROR')
_m.use_axis = (False, True, True)
_m.use_clip = True
_m.mirror_object = ob_empty
ob_uni_n_topchico_bottgrande.location = (12.0, 1.364e-07, 0.0)
ob_uni_n_topchico_bottgrande.scale = (1.195, 1.195, 2.605)
_m = ob_uni_n_topchico_bottgrande.modifiers.new('Mirror', 'MIRROR')
_m.use_axis = (False, True, False)
ob_90_c__uniones.location = (-3.3, 4.74e-07, -1.194)
ob_90_c__uniones.scale = (1.195, 1.195, 2.605)
_m = ob_90_c__uniones.modifiers.new('Mirror', 'MIRROR')
_m.use_axis = (False, True, False)
_m.use_clip = True
ob_90_s__uniones.location = (-12.0, -0.5175, -0.4331)
ob_90_s__uniones.scale = (1.195, 1.195, 2.605)
_m = ob_90_s__uniones.modifiers.new('Mirror', 'MIRROR')
_m.use_axis = (False, True, False)
_m.use_clip = True
_m.mirror_object = ob_empty
ob_recto_s__uniones.location = (4.0, -0.5175, 0.8572)
ob_recto_s__uniones.scale = (1.195, 1.195, 2.605)
_m = ob_recto_s__uniones.modifiers.new('Mirror', 'MIRROR')
_m.use_axis = (False, True, True)
_m.use_clip = True
_m.mirror_object = ob_empty
ob_ref.location = (4.563, -1.186e-07, 0.883)
ob_ref.rotation_euler = (1.571, -0.0, -0.0)
ob_ref.scale = (3.198, 3.198, 3.198)
ob_ref.empty_display_type = 'IMAGE'
ob_ref.empty_display_size = 5.0
ob_empty.location = (-2.98e-08, -9.686e-08, 0.0)
ob_empty.empty_display_type = 'ARROWS'

# ---- collection membership
scene.collection.objects.link(ob_recto_c__uniones)
scene.collection.objects.link(ob_uni_n_samesize)
scene.collection.objects.link(ob_uni_n_topchico_bottgrande_mirrored)
scene.collection.objects.link(ob_uni_n_topchico_bottgrande)
scene.collection.objects.link(ob_90_c__uniones)
scene.collection.objects.link(ob_90_s__uniones)
scene.collection.objects.link(ob_recto_s__uniones)
col_ref_empty_1.objects.link(ob_ref)
col_ref_empty_1.objects.link(ob_empty)

# ---- scene / render settings (as saved in the file)
scene.frame_start = 1; scene.frame_end = 250; scene.frame_set(91)
scene.render.engine = 'CYCLES'
scene.cycles.samples = 128
scene.cycles.sampling_pattern = 'TABULATED_SOBOL'
scene.cycles.use_adaptive_sampling = False
scene.cycles.use_light_tree = False
scene.view_settings.view_transform = 'Filmic'
bpy.context.view_layer.update()

# ---- added for rendering (the .blend has no active camera and no usable light): camera, sun
cam_auto = bpy.data.cameras.new('AutoCamera')
cam_auto.lens = 50.0
cam_auto.sensor_width = 36.0
cam_auto.clip_end = 1000.0
ob_auto_camera = bpy.data.objects.new('AutoCamera', cam_auto)
scene.collection.objects.link(ob_auto_camera)
ob_auto_camera.location = (31.6448, -35.7778, 23.9412)
ob_auto_camera.rotation_euler = (1.09748, -7.21219e-08, 0.694738)
scene.camera = ob_auto_camera
light_auto_sun = bpy.data.lights.new('AutoSun', 'SUN')
light_auto_sun.energy = 3.0
light_auto_sun.angle = 0.0523599
ob_auto_sun = bpy.data.objects.new('AutoSun', light_auto_sun)
scene.collection.objects.link(ob_auto_sun)
ob_auto_sun.rotation_euler = (0.872665, 0.174533, 0.523599)
bpy.context.view_layer.update()
